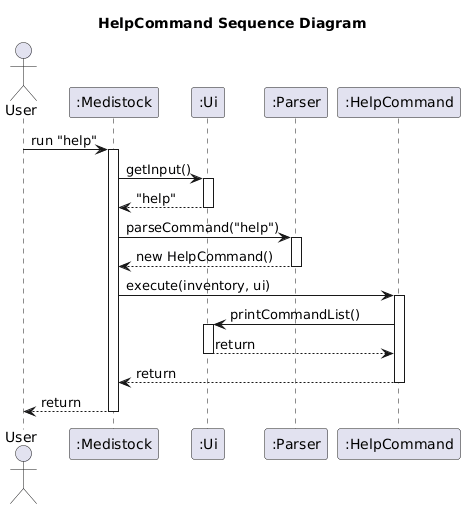

The diagram above was rendered by PlantUML. Its source (embedded in the PNG):
@startuml
title HelpCommand Sequence Diagram

actor User
participant ":Medistock" as App
participant ":Ui" as Ui
participant ":Parser" as Parser
participant ":HelpCommand" as HelpCommand

User -> App : run "help"
activate App

App -> Ui : getInput()
activate Ui
Ui --> App : "help"
deactivate Ui

App -> Parser : parseCommand("help")
activate Parser
Parser --> App : new HelpCommand()
deactivate Parser

App -> HelpCommand : execute(inventory, ui)
activate HelpCommand

HelpCommand -> Ui : printCommandList()
activate Ui
Ui --> HelpCommand : return
deactivate Ui

HelpCommand --> App : return
deactivate HelpCommand

App --> User : return
deactivate App
@enduml